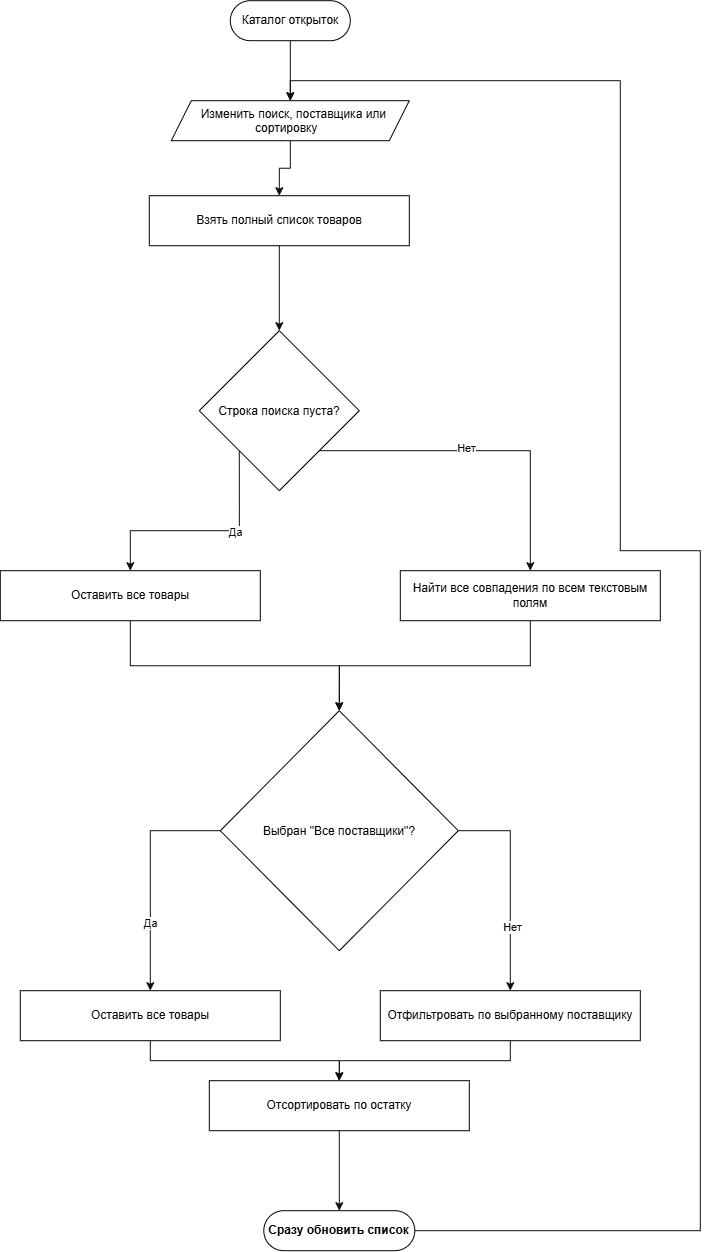

The diagram above was exported from draw.io. Its source (the exported page's mxGraphModel, read from the mxfile embedded in the PNG):
<mxGraphModel dx="1212" dy="736" grid="1" gridSize="10" guides="1" tooltips="1" connect="1" arrows="1" fold="1" page="1" pageScale="1" pageWidth="827" pageHeight="1169" background="light-dark(#FFFFFF,#FFFFFF)" math="0" shadow="0">
  <root>
    <mxCell id="0" />
    <mxCell id="1" parent="0" />
    <mxCell id="cvP58KXXRodjHAHe4wqh-65" edge="1" parent="1" source="cvP58KXXRodjHAHe4wqh-3" style="edgeStyle=orthogonalEdgeStyle;shape=connector;rounded=0;orthogonalLoop=1;jettySize=auto;html=1;entryX=0.5;entryY=0;entryDx=0;entryDy=0;strokeColor=light-dark(#000000,#0D0D0D);align=center;verticalAlign=middle;fontFamily=Helvetica;fontSize=11;fontColor=default;labelBackgroundColor=default;endArrow=classic;" target="cvP58KXXRodjHAHe4wqh-62">
      <mxGeometry relative="1" as="geometry" />
    </mxCell>
    <mxCell id="cvP58KXXRodjHAHe4wqh-3" parent="1" style="rounded=1;whiteSpace=wrap;html=1;arcSize=50;fillColor=light-dark(#FFFFFF,#FFFFFF);strokeColor=light-dark(#000000,#000000);" value="&lt;span style=&quot;color: light-dark(rgb(0, 0, 0), rgb(0, 0, 0));&quot;&gt;Каталог открыток&lt;/span&gt;" vertex="1">
      <mxGeometry height="40" width="120" x="320" y="70" as="geometry" />
    </mxCell>
    <mxCell id="cvP58KXXRodjHAHe4wqh-42" edge="1" parent="1" source="cvP58KXXRodjHAHe4wqh-12" style="edgeStyle=orthogonalEdgeStyle;shape=connector;rounded=0;orthogonalLoop=1;jettySize=auto;html=1;exitX=0;exitY=1;exitDx=0;exitDy=0;entryX=0.5;entryY=0;entryDx=0;entryDy=0;strokeColor=light-dark(#000000,#0D0D0D);align=center;verticalAlign=middle;fontFamily=Helvetica;fontSize=11;fontColor=default;labelBackgroundColor=default;endArrow=classic;" target="cvP58KXXRodjHAHe4wqh-35">
      <mxGeometry relative="1" as="geometry" />
    </mxCell>
    <mxCell id="cvP58KXXRodjHAHe4wqh-43" connectable="0" parent="cvP58KXXRodjHAHe4wqh-42" style="edgeLabel;html=1;align=center;verticalAlign=middle;resizable=0;points=[];fontFamily=Helvetica;fontSize=11;fontColor=light-dark(#000000,#0D0D0D);labelBackgroundColor=light-dark(#FFFFFF,#FFFFFF);fontStyle=0;" value="Да" vertex="1">
      <mxGeometry relative="1" x="-0.2621" y="1" as="geometry">
        <mxPoint as="offset" />
      </mxGeometry>
    </mxCell>
    <mxCell id="cvP58KXXRodjHAHe4wqh-44" edge="1" parent="1" source="cvP58KXXRodjHAHe4wqh-12" style="edgeStyle=orthogonalEdgeStyle;shape=connector;rounded=0;orthogonalLoop=1;jettySize=auto;html=1;exitX=1;exitY=1;exitDx=0;exitDy=0;entryX=0.5;entryY=0;entryDx=0;entryDy=0;strokeColor=light-dark(#000000,#0D0D0D);align=center;verticalAlign=middle;fontFamily=Helvetica;fontSize=11;fontColor=default;labelBackgroundColor=default;endArrow=classic;" target="cvP58KXXRodjHAHe4wqh-70">
      <mxGeometry relative="1" as="geometry">
        <mxPoint x="638" y="670" as="targetPoint" />
      </mxGeometry>
    </mxCell>
    <mxCell id="cvP58KXXRodjHAHe4wqh-45" connectable="0" parent="cvP58KXXRodjHAHe4wqh-44" style="edgeLabel;html=1;align=center;verticalAlign=middle;resizable=0;points=[];fontFamily=Helvetica;fontSize=11;fontColor=light-dark(#000000,#0D0D0D);labelBackgroundColor=light-dark(#FFFFFF,#FFFFFF);fontStyle=0;" value="Нет" vertex="1">
      <mxGeometry relative="1" x="-0.1116" y="3" as="geometry">
        <mxPoint as="offset" />
      </mxGeometry>
    </mxCell>
    <mxCell id="cvP58KXXRodjHAHe4wqh-12" parent="1" style="rhombus;whiteSpace=wrap;html=1;shapeInside=1;rounded=1;strokeColor=light-dark(#000000,#000000);align=center;verticalAlign=middle;arcSize=0;fontFamily=Helvetica;fontSize=12;fontColor=default;fillColor=light-dark(#FFFFFF,#FFFFFF);" value="&lt;span style=&quot;color: light-dark(rgb(0, 0, 0), rgb(0, 0, 0));&quot;&gt;Строка поиска пуста?&lt;/span&gt;" vertex="1">
      <mxGeometry height="160" width="160" x="289" y="400" as="geometry" />
    </mxCell>
    <mxCell id="cvP58KXXRodjHAHe4wqh-41" edge="1" parent="1" source="cvP58KXXRodjHAHe4wqh-35" style="edgeStyle=orthogonalEdgeStyle;shape=connector;rounded=0;orthogonalLoop=1;jettySize=auto;html=1;strokeColor=light-dark(#000000,#0D0D0D);align=center;verticalAlign=middle;fontFamily=Helvetica;fontSize=11;fontColor=default;labelBackgroundColor=default;endArrow=classic;entryX=0.5;entryY=0;entryDx=0;entryDy=0;" target="cvP58KXXRodjHAHe4wqh-71">
      <mxGeometry relative="1" as="geometry">
        <mxPoint x="355.0588235294117" y="930" as="targetPoint" />
      </mxGeometry>
    </mxCell>
    <mxCell id="cvP58KXXRodjHAHe4wqh-35" parent="1" style="rounded=0;whiteSpace=wrap;html=1;strokeColor=light-dark(#000000,#000000);align=center;verticalAlign=middle;arcSize=50;fontFamily=Helvetica;fontSize=12;fontColor=default;fillColor=light-dark(#FFFFFF,#FFFFFF);" value="&lt;font style=&quot;color: light-dark(rgb(0, 0, 0), rgb(0, 0, 0));&quot;&gt;Оставить все товары&lt;/font&gt;" vertex="1">
      <mxGeometry height="50" width="260" x="90" y="640" as="geometry" />
    </mxCell>
    <mxCell id="cvP58KXXRodjHAHe4wqh-67" edge="1" parent="1" source="cvP58KXXRodjHAHe4wqh-62" style="edgeStyle=orthogonalEdgeStyle;shape=connector;rounded=0;orthogonalLoop=1;jettySize=auto;html=1;entryX=0.5;entryY=0;entryDx=0;entryDy=0;strokeColor=light-dark(#000000,#0D0D0D);align=center;verticalAlign=middle;fontFamily=Helvetica;fontSize=11;fontColor=default;labelBackgroundColor=default;endArrow=classic;" target="cvP58KXXRodjHAHe4wqh-66">
      <mxGeometry relative="1" as="geometry" />
    </mxCell>
    <mxCell id="cvP58KXXRodjHAHe4wqh-62" parent="1" style="shape=parallelogram;perimeter=parallelogramPerimeter;whiteSpace=wrap;html=1;shapeInside=1;fixedSize=1;rounded=1;strokeColor=light-dark(#000000,#000000);align=center;verticalAlign=middle;arcSize=0;fontFamily=Helvetica;fontSize=12;fontColor=default;fillColor=light-dark(#FFFFFF,#FFFFFF);fontStyle=0;" value="&lt;div&gt;&lt;span style=&quot;color: light-dark(rgb(0, 0, 0), rgb(0, 0, 0));&quot;&gt;Изменить поиск, поставщика или сортировку&lt;/span&gt;&lt;/div&gt;" vertex="1">
      <mxGeometry height="40" width="238" x="261" y="170" as="geometry" />
    </mxCell>
    <mxCell id="cvP58KXXRodjHAHe4wqh-68" edge="1" parent="1" source="cvP58KXXRodjHAHe4wqh-66" style="edgeStyle=orthogonalEdgeStyle;shape=connector;rounded=0;orthogonalLoop=1;jettySize=auto;html=1;entryX=0.5;entryY=0;entryDx=0;entryDy=0;strokeColor=light-dark(#000000,#0D0D0D);align=center;verticalAlign=middle;fontFamily=Helvetica;fontSize=11;fontColor=default;labelBackgroundColor=default;endArrow=classic;" target="cvP58KXXRodjHAHe4wqh-12">
      <mxGeometry relative="1" as="geometry" />
    </mxCell>
    <mxCell id="cvP58KXXRodjHAHe4wqh-66" parent="1" style="rounded=0;whiteSpace=wrap;html=1;strokeColor=light-dark(#000000,#000000);align=center;verticalAlign=middle;arcSize=50;fontFamily=Helvetica;fontSize=12;fontColor=default;fillColor=light-dark(#FFFFFF,#FFFFFF);" value="&lt;font style=&quot;color: light-dark(rgb(0, 0, 0), rgb(0, 0, 0));&quot;&gt;Взять полный список товаров&lt;/font&gt;" vertex="1">
      <mxGeometry height="50" width="260" x="239" y="265" as="geometry" />
    </mxCell>
    <mxCell id="cvP58KXXRodjHAHe4wqh-72" edge="1" parent="1" source="cvP58KXXRodjHAHe4wqh-70" style="edgeStyle=orthogonalEdgeStyle;shape=connector;rounded=0;orthogonalLoop=1;jettySize=auto;html=1;entryX=0.5;entryY=0;entryDx=0;entryDy=0;strokeColor=light-dark(#000000,#0D0D0D);align=center;verticalAlign=middle;fontFamily=Helvetica;fontSize=11;fontColor=default;labelBackgroundColor=default;endArrow=classic;" target="cvP58KXXRodjHAHe4wqh-71">
      <mxGeometry relative="1" as="geometry" />
    </mxCell>
    <mxCell id="cvP58KXXRodjHAHe4wqh-70" parent="1" style="rounded=0;whiteSpace=wrap;html=1;strokeColor=light-dark(#000000,#000000);align=center;verticalAlign=middle;arcSize=50;fontFamily=Helvetica;fontSize=12;fontColor=default;fillColor=light-dark(#FFFFFF,#FFFFFF);" value="&lt;font style=&quot;color: light-dark(rgb(0, 0, 0), rgb(0, 0, 0));&quot;&gt;Найти все совпадения по всем текстовым полям&lt;/font&gt;" vertex="1">
      <mxGeometry height="50" width="260" x="490" y="640" as="geometry" />
    </mxCell>
    <mxCell id="cvP58KXXRodjHAHe4wqh-77" edge="1" parent="1" source="cvP58KXXRodjHAHe4wqh-71" style="edgeStyle=orthogonalEdgeStyle;shape=connector;rounded=0;orthogonalLoop=1;jettySize=auto;html=1;strokeColor=light-dark(#000000,#0D0D0D);align=center;verticalAlign=middle;fontFamily=Helvetica;fontSize=11;fontColor=default;labelBackgroundColor=default;endArrow=classic;entryX=0.5;entryY=0;entryDx=0;entryDy=0;" target="cvP58KXXRodjHAHe4wqh-75">
      <mxGeometry relative="1" as="geometry">
        <Array as="points">
          <mxPoint x="240" y="900" />
        </Array>
        <mxPoint x="190" y="910" as="targetPoint" />
      </mxGeometry>
    </mxCell>
    <mxCell id="cvP58KXXRodjHAHe4wqh-78" connectable="0" parent="cvP58KXXRodjHAHe4wqh-77" style="edgeLabel;html=1;align=center;verticalAlign=middle;resizable=0;points=[];fontFamily=Helvetica;fontSize=11;fontColor=light-dark(#000000,#0D0D0D);labelBackgroundColor=light-dark(#FFFFFF,#FFFFFF);fontStyle=0;" value="Да" vertex="1">
      <mxGeometry relative="1" x="0.4129" as="geometry">
        <mxPoint as="offset" />
      </mxGeometry>
    </mxCell>
    <mxCell id="cvP58KXXRodjHAHe4wqh-79" edge="1" parent="1" source="cvP58KXXRodjHAHe4wqh-71" style="edgeStyle=orthogonalEdgeStyle;shape=connector;rounded=0;orthogonalLoop=1;jettySize=auto;html=1;entryX=0.5;entryY=0;entryDx=0;entryDy=0;strokeColor=light-dark(#000000,#0D0D0D);align=center;verticalAlign=middle;fontFamily=Helvetica;fontSize=11;fontColor=default;labelBackgroundColor=default;endArrow=classic;" target="cvP58KXXRodjHAHe4wqh-74">
      <mxGeometry relative="1" as="geometry">
        <Array as="points">
          <mxPoint x="600" y="900" />
        </Array>
      </mxGeometry>
    </mxCell>
    <mxCell id="cvP58KXXRodjHAHe4wqh-80" connectable="0" parent="cvP58KXXRodjHAHe4wqh-79" style="edgeLabel;html=1;align=center;verticalAlign=middle;resizable=0;points=[];fontFamily=Helvetica;fontSize=11;fontColor=light-dark(#000000,#0D0D0D);labelBackgroundColor=light-dark(#FFFFFF,#FFFFFF);fontStyle=0;" value="Нет" vertex="1">
      <mxGeometry relative="1" x="0.3946" y="2" as="geometry">
        <mxPoint as="offset" />
      </mxGeometry>
    </mxCell>
    <mxCell id="cvP58KXXRodjHAHe4wqh-71" parent="1" style="rhombus;whiteSpace=wrap;html=1;shapeInside=1;rounded=1;strokeColor=light-dark(#000000,#000000);align=center;verticalAlign=middle;arcSize=0;fontFamily=Helvetica;fontSize=12;fontColor=default;fillColor=light-dark(#FFFFFF,#FFFFFF);" value="&lt;span style=&quot;color: light-dark(rgb(0, 0, 0), rgb(0, 0, 0));&quot;&gt;Выбран &quot;Все поставщики&quot;?&lt;/span&gt;" vertex="1">
      <mxGeometry height="240" width="238" x="310" y="780" as="geometry" />
    </mxCell>
    <mxCell id="cvP58KXXRodjHAHe4wqh-83" edge="1" parent="1" source="cvP58KXXRodjHAHe4wqh-74" style="edgeStyle=orthogonalEdgeStyle;shape=connector;rounded=0;orthogonalLoop=1;jettySize=auto;html=1;entryX=0.5;entryY=0;entryDx=0;entryDy=0;strokeColor=light-dark(#000000,#0D0D0D);align=center;verticalAlign=middle;fontFamily=Helvetica;fontSize=11;fontColor=default;labelBackgroundColor=default;endArrow=classic;" target="cvP58KXXRodjHAHe4wqh-81">
      <mxGeometry relative="1" as="geometry" />
    </mxCell>
    <mxCell id="cvP58KXXRodjHAHe4wqh-74" parent="1" style="rounded=0;whiteSpace=wrap;html=1;strokeColor=light-dark(#000000,#000000);align=center;verticalAlign=middle;arcSize=50;fontFamily=Helvetica;fontSize=12;fontColor=default;fillColor=light-dark(#FFFFFF,#FFFFFF);" value="&lt;font style=&quot;color: light-dark(rgb(0, 0, 0), rgb(0, 0, 0));&quot;&gt;Отфильтровать по выбранному поставщику&lt;/font&gt;" vertex="1">
      <mxGeometry height="50" width="260" x="470" y="1060" as="geometry" />
    </mxCell>
    <mxCell id="cvP58KXXRodjHAHe4wqh-82" edge="1" parent="1" source="cvP58KXXRodjHAHe4wqh-75" style="edgeStyle=orthogonalEdgeStyle;shape=connector;rounded=0;orthogonalLoop=1;jettySize=auto;html=1;entryX=0.5;entryY=0;entryDx=0;entryDy=0;strokeColor=light-dark(#000000,#0D0D0D);align=center;verticalAlign=middle;fontFamily=Helvetica;fontSize=11;fontColor=default;labelBackgroundColor=default;endArrow=classic;" target="cvP58KXXRodjHAHe4wqh-81">
      <mxGeometry relative="1" as="geometry" />
    </mxCell>
    <mxCell id="cvP58KXXRodjHAHe4wqh-75" parent="1" style="rounded=0;whiteSpace=wrap;html=1;strokeColor=light-dark(#000000,#000000);align=center;verticalAlign=middle;arcSize=50;fontFamily=Helvetica;fontSize=12;fontColor=default;fillColor=light-dark(#FFFFFF,#FFFFFF);" value="&lt;font style=&quot;color: light-dark(rgb(0, 0, 0), rgb(0, 0, 0));&quot;&gt;Оставить все товары&lt;/font&gt;" vertex="1">
      <mxGeometry height="50" width="260" x="110" y="1060" as="geometry" />
    </mxCell>
    <mxCell id="cvP58KXXRodjHAHe4wqh-85" edge="1" parent="1" source="cvP58KXXRodjHAHe4wqh-81" style="edgeStyle=orthogonalEdgeStyle;shape=connector;rounded=0;orthogonalLoop=1;jettySize=auto;html=1;entryX=0.5;entryY=0;entryDx=0;entryDy=0;strokeColor=light-dark(#000000,#0D0D0D);align=center;verticalAlign=middle;fontFamily=Helvetica;fontSize=11;fontColor=default;labelBackgroundColor=default;endArrow=classic;" target="cvP58KXXRodjHAHe4wqh-84">
      <mxGeometry relative="1" as="geometry" />
    </mxCell>
    <mxCell id="cvP58KXXRodjHAHe4wqh-81" parent="1" style="rounded=0;whiteSpace=wrap;html=1;strokeColor=light-dark(#000000,#000000);align=center;verticalAlign=middle;arcSize=50;fontFamily=Helvetica;fontSize=12;fontColor=default;fillColor=light-dark(#FFFFFF,#FFFFFF);" value="&lt;font style=&quot;color: light-dark(rgb(0, 0, 0), rgb(0, 0, 0));&quot;&gt;Отсортировать по остатку&lt;/font&gt;" vertex="1">
      <mxGeometry height="50" width="260" x="299" y="1150" as="geometry" />
    </mxCell>
    <mxCell id="cvP58KXXRodjHAHe4wqh-87" edge="1" parent="1" source="cvP58KXXRodjHAHe4wqh-84" style="edgeStyle=orthogonalEdgeStyle;shape=connector;rounded=0;orthogonalLoop=1;jettySize=auto;html=1;entryX=0.5;entryY=0;entryDx=0;entryDy=0;strokeColor=light-dark(#000000,#0D0D0D);align=center;verticalAlign=middle;fontFamily=Helvetica;fontSize=11;fontColor=default;labelBackgroundColor=default;endArrow=classic;" target="cvP58KXXRodjHAHe4wqh-62">
      <mxGeometry relative="1" as="geometry">
        <Array as="points">
          <mxPoint x="790" y="1300" />
          <mxPoint x="790" y="620" />
          <mxPoint x="710" y="620" />
          <mxPoint x="710" y="150" />
          <mxPoint x="380" y="150" />
        </Array>
      </mxGeometry>
    </mxCell>
    <mxCell id="cvP58KXXRodjHAHe4wqh-84" parent="1" style="rounded=1;whiteSpace=wrap;html=1;arcSize=50;fillColor=light-dark(#FFFFFF,#FFFFFF);strokeColor=light-dark(#000000,#000000);" value="&lt;span style=&quot;color: light-dark(rgb(0, 0, 0), rgb(0, 0, 0));&quot;&gt;&lt;b&gt;Сразу обновить список&lt;/b&gt;&lt;/span&gt;" vertex="1">
      <mxGeometry height="40" width="151" x="353.5" y="1280" as="geometry" />
    </mxCell>
  </root>
</mxGraphModel>